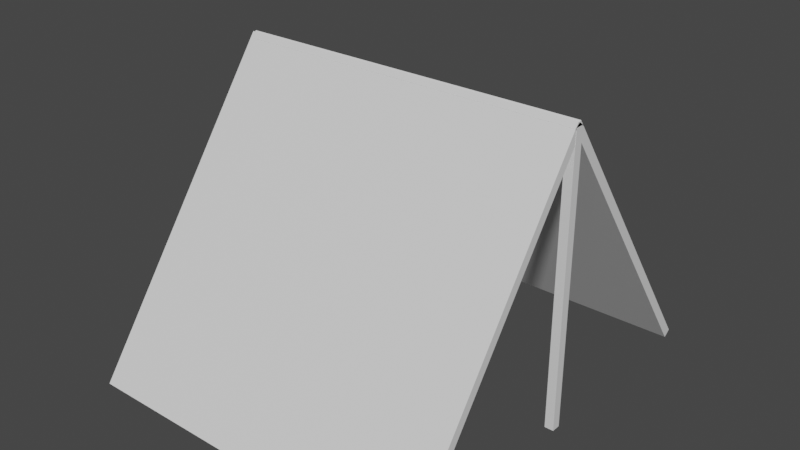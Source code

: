 # Source: tent.blend  (saved by Blender 2.82.7; exported with 4.5.12 LTS)
import bpy
from mathutils import Matrix  # noqa: F401  (used for matrix-valued properties, if any)

bpy.ops.wm.read_factory_settings(use_empty=True)
scene = bpy.context.scene
scene.name = 'Scene'

# ---- collections
col_collection = bpy.data.collections.new('Collection'); scene.collection.children.link(col_collection)

# ---- materials (node trees are filled in below, after node groups)
mat_tent = bpy.data.materials.new('tent')
mat_tent.use_transparent_shadow = False
mat_tent.diffuse_color = (0.6, 0.6, 0.6, 0.0)
mat_tent.roughness = 0.5

# ---- material node trees
mat_tent.use_nodes = True; mat_tent.node_tree.nodes.clear()
_N = mat_tent.node_tree.nodes; _L = mat_tent.node_tree.links
n0 = _N.new('ShaderNodeOutputMaterial'); n0.name = 'Material Output'; n0.location = (300, 300)
n1 = _N.new('ShaderNodeBsdfPrincipled'); n1.name = 'Principled BSDF'; n1.location = (10, 300)
n1.distribution = 'GGX'
n1.subsurface_method = 'BURLEY'
n1.inputs[3].default_value = 1.45
n1.inputs[27].default_value = (0.0, 0.0, 0.0, 1.0)
n1.inputs[28].default_value = 1.0
_L.new(n1.outputs[0], n0.inputs[0])
n0.is_active_output = True

# ---- world
world_world = bpy.data.worlds.new('World'); scene.world = world_world
world_world.use_nodes = True; world_world.node_tree.nodes.clear()
_N = world_world.node_tree.nodes; _L = world_world.node_tree.links
n0 = _N.new('ShaderNodeOutputWorld'); n0.name = 'World Output'; n0.location = (300, 300)
n1 = _N.new('ShaderNodeBackground'); n1.name = 'Background'; n1.location = (10, 300)
n1.inputs[0].default_value = (0.05088, 0.05088, 0.05088, 1.0)
_L.new(n1.outputs[0], n0.inputs[0])
n0.is_active_output = True
world_world.color = (0.05088, 0.05088, 0.05088)
world_world.use_sun_shadow = False
world_world.sun_shadow_jitter_overblur = 0.0

# ---- meshes
me_cube_001 = bpy.data.meshes.new('Cube.001')
me_cube_001.from_pydata([(-1.0, -1.0, -1.0), (-1.0, -1.0, 1.0), (-1.0, 1.0, -1.0), (-1.0, 1.0, 1.0), (1.0, -1.0, -1.0), (1.0, -1.0, 1.0), (1.0, 1.0, -1.0), (1.0, 1.0, 1.0)], [], [(0, 1, 3, 2), (2, 3, 7, 6), (6, 7, 5, 4), (4, 5, 1, 0), (2, 6, 4, 0), (7, 3, 1, 5)])
_uv = me_cube_001.uv_layers.new(name='UVMap')
_uv.uv.foreach_set('vector', [0.375, 0.0, 0.625, 0.0, 0.625, 0.25, 0.375, 0.25, 0.375, 0.25, 0.625, 0.25, 0.625, 0.5, 0.375, 0.5, 0.375, 0.5, 0.625, 0.5, 0.625, 0.75, 0.375, 0.75, 0.375, 0.75, 0.625, 0.75, 0.625, 1.0, 0.375, 1.0, 0.125, 0.5, 0.375, 0.5, 0.375, 0.75, 0.125, 0.75, 0.625, 0.5, 0.875, 0.5, 0.875, 0.75, 0.625, 0.75])
me_cube_001.materials.append(mat_tent)
me_cube_001.use_remesh_fix_poles = True
me_cube_001.use_remesh_preserve_attributes = False
me_cube_001.use_mirror_vertex_groups = False
me_cube_001.update()
me_cube_002 = bpy.data.meshes.new('Cube.002')
me_cube_002.from_pydata([(-1.0, -1.0, -1.0), (-1.0, -1.0, 1.0), (-1.0, 1.0, -1.0), (-1.0, 1.0, 1.0), (1.0, -1.0, -1.0), (1.0, -1.0, 1.0), (1.0, 1.0, -1.0), (1.0, 1.0, 1.0)], [], [(0, 1, 3, 2), (2, 3, 7, 6), (6, 7, 5, 4), (4, 5, 1, 0), (2, 6, 4, 0), (7, 3, 1, 5)])
_uv = me_cube_002.uv_layers.new(name='UVMap')
_uv.uv.foreach_set('vector', [0.375, 0.0, 0.625, 0.0, 0.625, 0.25, 0.375, 0.25, 0.375, 0.25, 0.625, 0.25, 0.625, 0.5, 0.375, 0.5, 0.375, 0.5, 0.625, 0.5, 0.625, 0.75, 0.375, 0.75, 0.375, 0.75, 0.625, 0.75, 0.625, 1.0, 0.375, 1.0, 0.125, 0.5, 0.375, 0.5, 0.375, 0.75, 0.125, 0.75, 0.625, 0.5, 0.875, 0.5, 0.875, 0.75, 0.625, 0.75])
me_cube_002.materials.append(mat_tent)
me_cube_002.use_remesh_fix_poles = True
me_cube_002.use_remesh_preserve_attributes = False
me_cube_002.use_mirror_vertex_groups = False
me_cube_002.update()
me_cube_003 = bpy.data.meshes.new('Cube.003')
me_cube_003.from_pydata([(-1.0, -1.0, -1.0), (-1.0, -1.0, 1.0), (-1.0, 1.0, -1.0), (-1.0, 1.0, 1.0), (1.0, -1.0, -1.0), (1.0, -1.0, 1.0), (1.0, 1.0, -1.0), (1.0, 1.0, 1.0)], [], [(0, 1, 3, 2), (2, 3, 7, 6), (6, 7, 5, 4), (4, 5, 1, 0), (2, 6, 4, 0), (7, 3, 1, 5)])
_uv = me_cube_003.uv_layers.new(name='UVMap')
_uv.uv.foreach_set('vector', [0.375, 0.0, 0.625, 0.0, 0.625, 0.25, 0.375, 0.25, 0.375, 0.25, 0.625, 0.25, 0.625, 0.5, 0.375, 0.5, 0.375, 0.5, 0.625, 0.5, 0.625, 0.75, 0.375, 0.75, 0.375, 0.75, 0.625, 0.75, 0.625, 1.0, 0.375, 1.0, 0.125, 0.5, 0.375, 0.5, 0.375, 0.75, 0.125, 0.75, 0.625, 0.5, 0.875, 0.5, 0.875, 0.75, 0.625, 0.75])
me_cube_003.materials.append(mat_tent)
me_cube_003.use_remesh_fix_poles = True
me_cube_003.use_remesh_preserve_attributes = False
me_cube_003.use_mirror_vertex_groups = False
me_cube_003.update()
me_cube_004 = bpy.data.meshes.new('Cube.004')
me_cube_004.from_pydata([(-1.0, -1.0, -1.0), (-1.0, -1.0, 1.0), (-1.0, 1.0, -1.0), (-1.0, 1.0, 1.0), (1.0, -1.0, -1.0), (1.0, -1.0, 1.0), (1.0, 1.0, -1.0), (1.0, 1.0, 1.0)], [], [(0, 1, 3, 2), (2, 3, 7, 6), (6, 7, 5, 4), (4, 5, 1, 0), (2, 6, 4, 0), (7, 3, 1, 5)])
_uv = me_cube_004.uv_layers.new(name='UVMap')
_uv.uv.foreach_set('vector', [0.375, 0.0, 0.625, 0.0, 0.625, 0.25, 0.375, 0.25, 0.375, 0.25, 0.625, 0.25, 0.625, 0.5, 0.375, 0.5, 0.375, 0.5, 0.625, 0.5, 0.625, 0.75, 0.375, 0.75, 0.375, 0.75, 0.625, 0.75, 0.625, 1.0, 0.375, 1.0, 0.125, 0.5, 0.375, 0.5, 0.375, 0.75, 0.125, 0.75, 0.625, 0.5, 0.875, 0.5, 0.875, 0.75, 0.625, 0.75])
me_cube_004.materials.append(mat_tent)
me_cube_004.use_remesh_fix_poles = True
me_cube_004.use_remesh_preserve_attributes = False
me_cube_004.use_mirror_vertex_groups = False
me_cube_004.update()

# ---- objects
ob_cube = bpy.data.objects.new('Cube', me_cube_001)
ob_cube_001 = bpy.data.objects.new('Cube.001', me_cube_002)
ob_cube_002 = bpy.data.objects.new('Cube.002', me_cube_003)
ob_cube_003 = bpy.data.objects.new('Cube.003', me_cube_004)

# ---- transforms, parenting, visibility, modifiers, constraints
ob_cube.location = (-2.0, -1.143, 1.599)
ob_cube.rotation_euler = (-0.6218, -0.0, 0.0)
ob_cube.scale = (2.0, 0.05, 2.0)
ob_cube.lineart.crease_threshold = 0.0
ob_cube_001.location = (-2.0, 1.143, 1.599)
ob_cube_001.rotation_euler = (0.6218, -0.0, 0.0)
ob_cube_001.scale = (2.0, 0.05, 2.0)
ob_cube_001.lineart.crease_threshold = 0.0
ob_cube_002.location = (-0.04762, 0.0, 1.6)
ob_cube_002.scale = (0.05, 0.05, 1.6)
ob_cube_002.lineart.crease_threshold = 0.0
ob_cube_003.location = (-3.946, 0.0, 1.6)
ob_cube_003.scale = (0.05, 0.05, 1.6)
ob_cube_003.lineart.crease_threshold = 0.0

# ---- collection membership
col_collection.objects.link(ob_cube)
col_collection.objects.link(ob_cube_001)
col_collection.objects.link(ob_cube_002)
col_collection.objects.link(ob_cube_003)

# ---- scene / render settings (as saved in the file)
scene.frame_start = 0; scene.frame_end = 1170; scene.frame_set(0)
scene.render.engine = 'BLENDER_EEVEE_NEXT'
scene.cycles.use_denoising = False
scene.cycles.samples = 128
scene.cycles.sampling_pattern = 'TABULATED_SOBOL'
scene.cycles.use_adaptive_sampling = False
scene.cycles.use_light_tree = False
scene.view_settings.view_transform = 'Filmic'
bpy.context.view_layer.update()

# ---- added for rendering (the .blend has no active camera and no usable light): camera, sun
cam_auto = bpy.data.cameras.new('AutoCamera')
cam_auto.lens = 50.0
cam_auto.sensor_width = 36.0
cam_auto.clip_end = 1000.0
ob_auto_camera = bpy.data.objects.new('AutoCamera', cam_auto)
scene.collection.objects.link(ob_auto_camera)
ob_auto_camera.location = (4.47976, -7.77429, 6.7816)
ob_auto_camera.rotation_euler = (1.09748, -7.21219e-08, 0.694738)
scene.camera = ob_auto_camera
light_auto_sun = bpy.data.lights.new('AutoSun', 'SUN')
light_auto_sun.energy = 3.0
light_auto_sun.angle = 0.0523599
ob_auto_sun = bpy.data.objects.new('AutoSun', light_auto_sun)
scene.collection.objects.link(ob_auto_sun)
ob_auto_sun.rotation_euler = (0.872665, 0.174533, 0.523599)
bpy.context.view_layer.update()
